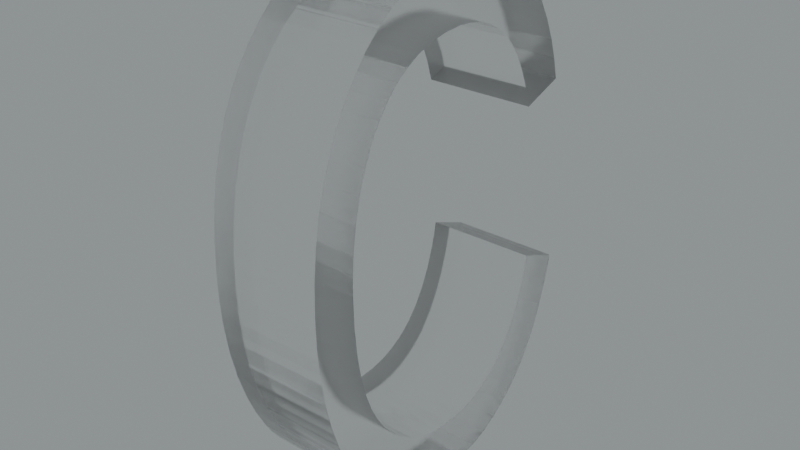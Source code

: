 # Source: blend.blend  (saved by Blender 3.5.10; exported with 4.5.12 LTS)
import bpy
from mathutils import Matrix  # noqa: F401  (used for matrix-valued properties, if any)

bpy.ops.wm.read_factory_settings(use_empty=True)
scene = bpy.context.scene
scene.name = 'Scene'

# ---- collections
col_collection = bpy.data.collections.new('Collection'); scene.collection.children.link(col_collection)

# ---- images (referenced by path relative to the original .blend; pixels are not part of the script)
import os
ASSET_DIR = os.environ.get("B2B_ASSET_DIR", "")  # directory of the original .blend (textures are referenced by path, not embedded)
HERE = os.path.dirname(os.path.abspath(__file__))  # packed textures are extracted next to this script under _unpacked/

def load_image(name, relpath, width, height, colorspace="sRGB"):
    """Load a texture the original file referenced (path relative to the .blend, or extracted next to this script)."""
    p = next((c for c in (os.path.join(HERE, relpath), os.path.join(ASSET_DIR, relpath)) if relpath and os.path.exists(c)), "")
    if p:
        img = bpy.data.images.load(p, check_existing=True)
        img.name = name
    else:  # same state as the original file: an image datablock whose file is absent (Cycles renders it pink)
        img = bpy.data.images.new(name, width, height)
        img.source = "FILE"
        img.filepath = "//" + (relpath or name)
    img.colorspace_settings.name = colorspace
    return img
img_satara_night_4k_hdr = load_image('satara_night_4k.hdr', 'satara_night_4k.hdr', 1024, 1024, 'Linear Rec.709')

# ---- materials (node trees are filled in below, after node groups)
mat_material_017 = bpy.data.materials.new('Material.017')

# ---- material node trees
mat_material_017.use_nodes = True; mat_material_017.node_tree.nodes.clear()
_N = mat_material_017.node_tree.nodes; _L = mat_material_017.node_tree.links
n0 = _N.new('ShaderNodeMixShader'); n0.name = 'Mix Shader'; n0.location = (584, 548)
n1 = _N.new('ShaderNodeOutputMaterial'); n1.name = 'Material Output.001'; n1.location = (760, 574)
n2 = _N.new('ShaderNodeLayerWeight'); n2.name = 'Layer Weight'; n2.location = (414, 602)
n2.inputs[0].default_value = 0.1
n3 = _N.new('ShaderNodeBsdfAnisotropic'); n3.name = 'Glossy BSDF'; n3.location = (248, 391)
n3.width = 280
n3.distribution = 'GGX'
n3.inputs[1].default_value = 0.6
n4 = _N.new('ShaderNodeBsdfGlass'); n4.name = 'Glass BSDF'; n4.location = (75, 503)
n4.distribution = 'BECKMANN'
n4.inputs[1].default_value = 0.2
_L.new(n3.outputs[0], n0.inputs[2])
_L.new(n2.outputs[0], n0.inputs[0])
_L.new(n4.outputs[0], n0.inputs[1])
_L.new(n0.outputs[0], n1.inputs[0])
n1.is_active_output = True

# ---- world
world_world = bpy.data.worlds.new('World'); scene.world = world_world
world_world.use_nodes = True; world_world.node_tree.nodes.clear()
_N = world_world.node_tree.nodes; _L = world_world.node_tree.links
n0 = _N.new('ShaderNodeBackground'); n0.name = 'Background.001'; n0.location = (26, -164)
n1 = _N.new('ShaderNodeBackground'); n1.name = 'Background'; n1.location = (337, 91)
n1.inputs[0].default_value = (0.05088, 0.05088, 0.05088, 1.0)
n2 = _N.new('ShaderNodeOutputWorld'); n2.name = 'World Output'; n2.location = (512, 287)
n3 = _N.new('ShaderNodeValToRGB'); n3.name = 'ColorRamp'; n3.location = (98, 373)
while len(n3.color_ramp.elements) > 1: n3.color_ramp.elements.remove(n3.color_ramp.elements[-1])
n3.color_ramp.elements[0].position = 0.0; n3.color_ramp.elements[0].color = (0.0, 0.0, 0.0, 1.0)
_e = n3.color_ramp.elements.new(1.0); _e.color = (0.8561, 0.9404, 0.9606, 1.0)
n4 = _N.new('ShaderNodeTexEnvironment'); n4.name = 'Environment Texture'; n4.location = (-269, 312)
n4.image = img_satara_night_4k_hdr
_L.new(n4.outputs[0], n3.inputs[0])
_L.new(n3.outputs[0], n2.inputs[0])
n2.is_active_output = True
world_world.color = (0.05088, 0.05088, 0.05088)
world_world.use_sun_shadow = False
world_world.sun_shadow_jitter_overblur = 0.0

# ---- meshes
me_x = bpy.data.meshes.new('С')
me_x.from_pydata([(19.73, 7.195, -17.72), (20.1, 8.416, -17.72), (20.1, 8.416, -12.72), (19.73, 7.195, -12.72), (19.28, 6.082, -17.72), (19.28, 6.082, -12.72), (18.78, 5.132, -12.72), (18.78, 5.132, -17.72), (18.22, 4.297, -12.72), (18.22, 4.297, -17.72), (17.6, 3.567, -17.72), (17.6, 3.567, -12.72), (17.15, 3.127, -17.72), (17.15, 3.127, -12.72), (16.67, 2.726, -17.72), (16.67, 2.726, -12.72), (15.86, 2.174, -17.72), (15.86, 2.174, -12.72), (15.0, 1.719, -17.72), (15.0, 1.719, -12.72), (14.0, 1.328, -17.72), (14.0, 1.328, -12.72), (12.93, 1.053, -17.72), (12.93, 1.053, -12.72), (11.9, 0.905, -17.72), (11.9, 0.905, -12.72), (10.82, 0.8559, -12.72), (10.82, 0.8559, -17.72), (9.47, 0.9092, -17.72), (9.47, 0.9092, -12.72), (8.217, 1.069, -17.72), (8.217, 1.069, -12.72), (7.131, 1.316, -17.72), (7.131, 1.316, -12.72), (6.156, 1.645, -17.72), (6.156, 1.645, -12.72), (5.279, 2.052, -12.72), (5.279, 2.052, -17.72), (4.492, 2.535, -12.72), (4.492, 2.535, -17.72), (3.786, 3.093, -17.72), (3.786, 3.093, -12.72), (3.258, 3.612, -17.72), (3.258, 3.612, -12.72), (2.779, 4.186, -17.72), (2.779, 4.186, -12.72), (2.135, 5.126, -17.72), (2.135, 5.126, -12.72), (1.585, 6.117, -17.72), (1.585, 6.117, -12.72), (1.089, 7.272, -17.72), (1.089, 7.272, -12.72), (0.7065, 8.495, -12.72), (0.7065, 8.495, -17.72), (0.4393, 9.795, -17.72), (0.4393, 9.795, -12.72), (0.3042, 10.98, -12.72), (0.3042, 10.98, -17.72), (0.2591, 12.21, -12.72), (0.2591, 12.21, -17.72), (0.3125, 13.57, -17.72), (0.3125, 13.57, -12.72), (0.4725, 14.84, -17.72), (0.4725, 14.84, -12.72), (0.7222, 15.97, -17.72), (0.7222, 15.97, -12.72), (1.059, 17.01, -17.72), (1.059, 17.01, -12.72), (1.479, 17.96, -17.72), (1.479, 17.96, -12.72), (1.98, 18.83, -17.72), (1.98, 18.83, -12.72), (2.54, 19.6, -17.72), (2.54, 19.6, -12.72), (3.179, 20.32, -12.72), (3.179, 20.32, -17.72), (3.956, 21.02, -12.72), (3.956, 21.02, -17.72), (4.788, 21.63, -12.72), (4.788, 21.63, -17.72), (5.659, 22.13, -17.72), (5.659, 22.13, -12.72), (6.687, 22.58, -12.72), (6.687, 22.58, -17.72), (7.788, 22.92, -17.72), (7.788, 22.92, -12.72), (8.97, 23.14, -17.72), (8.97, 23.14, -12.72), (9.824, 23.23, -17.72), (9.824, 23.23, -12.72), (10.71, 23.26, -17.72), (10.71, 23.26, -12.72), (11.85, 23.2, -17.72), (11.85, 23.2, -12.72), (12.93, 23.04, -17.72), (12.93, 23.04, -12.72), (13.91, 22.79, -17.72), (13.91, 22.79, -12.72), (14.81, 22.45, -17.72), (14.81, 22.45, -12.72), (15.55, 22.08, -17.72), (15.55, 22.08, -12.72), (16.24, 21.64, -17.72), (16.24, 21.64, -12.72), (16.95, 21.07, -17.72), (16.95, 21.07, -12.72), (17.59, 20.43, -17.72), (17.59, 20.43, -12.72), (18.21, 19.62, -17.72), (18.21, 19.62, -12.72), (18.75, 18.7, -17.72), (18.75, 18.7, -12.72), (19.14, 17.83, -12.72), (19.14, 17.83, -17.72), (19.46, 16.89, -17.72), (19.46, 16.89, -12.72), (16.9, 16.22, -17.72), (16.9, 16.22, -12.72), (16.52, 17.14, -17.72), (16.52, 17.14, -12.72), (16.07, 17.95, -17.72), (16.07, 17.95, -12.72), (15.58, 18.62, -17.72), (15.58, 18.62, -12.72), (15.1, 19.13, -12.72), (15.1, 19.13, -17.72), (14.56, 19.57, -17.72), (14.56, 19.57, -12.72), (13.83, 20.01, -12.72), (13.83, 20.01, -17.72), (13.03, 20.34, -12.72), (13.03, 20.34, -17.72), (12.14, 20.57, -12.72), (12.14, 20.57, -17.72), (11.41, 20.66, -17.72), (11.41, 20.66, -12.72), (10.64, 20.7, -17.72), (10.64, 20.7, -12.72), (9.51, 20.64, -12.72), (9.51, 20.64, -17.72), (8.466, 20.48, -12.72), (8.466, 20.48, -17.72), (7.57, 20.24, -17.72), (7.57, 20.24, -12.72), (6.769, 19.91, -17.72), (6.769, 19.91, -12.72), (6.052, 19.5, -17.72), (6.052, 19.5, -12.72), (5.39, 18.99, -12.72), (5.39, 18.99, -17.72), (4.799, 18.4, -17.72), (4.799, 18.4, -12.72), (4.265, 17.69, -12.72), (4.265, 17.69, -17.72), (3.814, 16.92, -12.72), (3.814, 16.92, -17.72), (3.409, 15.98, -17.72), (3.409, 15.98, -12.72), (3.105, 14.94, -17.72), (3.105, 14.94, -12.72), (2.906, 13.79, -12.72), (2.906, 13.79, -17.72), (2.841, 13.03, -17.72), (2.841, 13.03, -12.72), (2.819, 12.24, -17.72), (2.819, 12.24, -12.72), (2.872, 10.88, -12.72), (2.872, 10.88, -17.72), (3.033, 9.636, -12.72), (3.033, 9.636, -17.72), (3.275, 8.591, -17.72), (3.275, 8.591, -12.72), (3.595, 7.674, -17.72), (3.595, 7.674, -12.72), (3.987, 6.872, -17.72), (3.987, 6.872, -12.72), (4.432, 6.19, -12.72), (4.432, 6.19, -17.72), (4.949, 5.586, -12.72), (4.949, 5.586, -17.72), (5.606, 4.992, -17.72), (5.606, 4.992, -12.72), (6.32, 4.494, -17.72), (6.32, 4.494, -12.72), (7.165, 4.057, -17.72), (7.165, 4.057, -12.72), (8.082, 3.731, -17.72), (8.082, 3.731, -12.72), (9.081, 3.518, -17.72), (9.081, 3.518, -12.72), (9.78, 3.441, -17.72), (9.78, 3.441, -12.72), (10.51, 3.416, -12.72), (10.51, 3.416, -17.72), (11.56, 3.469, -12.72), (11.56, 3.469, -17.72), (12.52, 3.629, -12.72), (12.52, 3.629, -17.72), (13.36, 3.876, -17.72), (13.36, 3.876, -12.72), (14.11, 4.208, -12.72), (14.11, 4.208, -17.72), (14.61, 4.503, -17.72), (14.61, 4.503, -12.72), (15.08, 4.846, -17.72), (15.08, 4.846, -12.72), (15.71, 5.451, -17.72), (15.71, 5.451, -12.72), (16.27, 6.163, -17.72), (16.27, 6.163, -12.72), (16.77, 7.007, -12.72), (16.77, 7.007, -17.72), (17.19, 7.993, -17.72), (17.19, 7.993, -12.72), (17.38, 8.567, -17.72), (17.38, 8.567, -12.72), (17.54, 9.176, -17.72), (17.54, 9.176, -12.72)], [], [(0, 1, 2), (0, 2, 3), (4, 3, 5), (4, 5, 6), (4, 0, 3), (7, 6, 8), (7, 4, 6), (9, 7, 8), (10, 8, 11), (10, 9, 8), (12, 11, 13), (12, 10, 11), (14, 13, 15), (14, 12, 13), (16, 14, 15), (16, 15, 17), (18, 17, 19), (18, 16, 17), (20, 19, 21), (20, 18, 19), (22, 21, 23), (22, 20, 21), (24, 23, 25), (24, 25, 26), (24, 22, 23), (27, 24, 26), (28, 27, 26), (28, 26, 29), (30, 29, 31), (30, 28, 29), (32, 31, 33), (32, 30, 31), (34, 33, 35), (34, 35, 36), (34, 32, 33), (37, 36, 38), (37, 34, 36), (39, 37, 38), (40, 38, 41), (40, 39, 38), (42, 41, 43), (42, 40, 41), (44, 43, 45), (44, 42, 43), (46, 44, 45), (46, 45, 47), (48, 47, 49), (48, 46, 47), (50, 49, 51), (50, 51, 52), (50, 48, 49), (53, 50, 52), (54, 52, 55), (54, 55, 56), (54, 53, 52), (57, 56, 58), (57, 54, 56), (59, 57, 58), (60, 59, 58), (60, 58, 61), (62, 61, 63), (62, 60, 61), (64, 63, 65), (64, 62, 63), (66, 65, 67), (66, 64, 65), (68, 67, 69), (68, 66, 67), (70, 69, 71), (70, 68, 69), (72, 71, 73), (72, 73, 74), (72, 70, 71), (75, 72, 74), (75, 74, 76), (77, 76, 78), (77, 75, 76), (79, 77, 78), (80, 78, 81), (80, 81, 82), (80, 79, 78), (83, 80, 82), (84, 82, 85), (84, 83, 82), (86, 85, 87), (86, 84, 85), (88, 87, 89), (88, 86, 87), (90, 89, 91), (90, 88, 89), (92, 90, 91), (92, 91, 93), (94, 93, 95), (94, 92, 93), (96, 95, 97), (96, 94, 95), (98, 97, 99), (98, 96, 97), (100, 99, 101), (100, 98, 99), (102, 101, 103), (102, 100, 101), (104, 102, 103), (104, 103, 105), (106, 105, 107), (106, 104, 105), (108, 107, 109), (108, 106, 107), (110, 109, 111), (110, 111, 112), (110, 108, 109), (113, 110, 112), (114, 112, 115), (114, 113, 112), (116, 114, 115), (116, 115, 117), (118, 116, 117), (118, 117, 119), (120, 119, 121), (120, 118, 119), (122, 121, 123), (122, 123, 124), (122, 120, 121), (125, 122, 124), (126, 124, 127), (126, 125, 124), (126, 127, 128), (129, 128, 130), (129, 126, 128), (131, 130, 132), (131, 129, 130), (133, 131, 132), (134, 132, 135), (134, 133, 132), (136, 135, 137), (136, 134, 135), (136, 137, 138), (139, 138, 140), (139, 136, 138), (141, 139, 140), (142, 140, 143), (142, 141, 140), (144, 143, 145), (144, 142, 143), (146, 145, 147), (146, 147, 148), (146, 144, 145), (149, 146, 148), (150, 148, 151), (150, 149, 148), (150, 151, 152), (153, 152, 154), (153, 150, 152), (155, 153, 154), (156, 154, 157), (156, 155, 154), (158, 157, 159), (158, 159, 160), (158, 156, 157), (161, 158, 160), (162, 160, 163), (162, 161, 160), (164, 163, 165), (164, 162, 163), (164, 165, 166), (167, 166, 168), (167, 164, 166), (169, 167, 168), (170, 168, 171), (170, 169, 168), (172, 171, 173), (172, 170, 171), (174, 173, 175), (174, 175, 176), (174, 172, 173), (177, 176, 178), (177, 174, 176), (179, 177, 178), (180, 179, 178), (180, 178, 181), (182, 181, 183), (182, 180, 181), (184, 183, 185), (184, 182, 183), (186, 185, 187), (186, 184, 185), (188, 187, 189), (188, 186, 187), (190, 189, 191), (190, 191, 192), (190, 188, 189), (193, 190, 192), (193, 192, 194), (195, 194, 196), (195, 193, 194), (197, 195, 196), (198, 196, 199), (198, 199, 200), (198, 197, 196), (201, 198, 200), (202, 200, 203), (202, 201, 200), (204, 203, 205), (204, 202, 203), (206, 204, 205), (206, 205, 207), (208, 207, 209), (208, 209, 210), (208, 206, 207), (211, 208, 210), (212, 210, 213), (212, 211, 210), (214, 213, 215), (214, 212, 213), (216, 215, 217), (216, 214, 215), (1, 216, 217), (1, 217, 2), (42, 44, 179), (39, 40, 180), (40, 42, 180), (42, 179, 180), (179, 44, 177), (44, 46, 177), (37, 39, 182), (39, 180, 182), (46, 48, 174), (177, 46, 174), (32, 34, 184), (34, 37, 184), (37, 182, 184), (48, 50, 172), (174, 48, 172), (30, 32, 186), (32, 184, 186), (50, 53, 170), (172, 50, 170), (28, 30, 188), (30, 186, 188), (53, 54, 169), (170, 53, 169), (28, 188, 190), (54, 57, 167), (169, 54, 167), (27, 28, 193), (28, 190, 193), (22, 24, 195), (24, 27, 195), (27, 193, 195), (57, 59, 164), (167, 57, 164), (59, 60, 162), (164, 59, 162), (20, 22, 197), (22, 195, 197), (60, 62, 161), (162, 60, 161), (18, 20, 198), (20, 197, 198), (62, 64, 158), (161, 62, 158), (16, 18, 201), (18, 198, 201), (16, 201, 202), (158, 64, 156), (64, 66, 156), (16, 202, 14), (14, 202, 204), (14, 204, 12), (156, 66, 155), (66, 68, 155), (155, 68, 70), (12, 204, 206), (12, 206, 10), (155, 70, 153), (153, 70, 72), (206, 208, 9), (10, 206, 9), (153, 72, 150), (150, 72, 75), (208, 211, 7), (9, 208, 7), (150, 75, 149), (149, 75, 77), (211, 212, 4), (7, 211, 4), (149, 77, 146), (146, 77, 79), (146, 79, 144), (212, 214, 0), (4, 212, 0), (144, 79, 80), (214, 216, 1), (0, 214, 1), (144, 80, 83), (142, 144, 83), (141, 142, 84), (142, 83, 84), (139, 141, 86), (141, 84, 86), (139, 86, 88), (136, 139, 88), (134, 136, 90), (136, 88, 90), (133, 134, 92), (134, 90, 92), (133, 92, 94), (131, 133, 94), (131, 94, 96), (114, 116, 113), (116, 118, 113), (129, 131, 98), (131, 96, 98), (118, 120, 110), (113, 118, 110), (129, 98, 100), (126, 129, 100), (110, 120, 108), (120, 122, 108), (126, 100, 102), (125, 126, 102), (108, 122, 106), (122, 125, 106), (125, 102, 104), (106, 125, 104), (178, 45, 43), (181, 41, 38), (181, 43, 41), (181, 178, 43), (176, 45, 178), (176, 47, 45), (183, 38, 36), (183, 181, 38), (175, 49, 47), (175, 47, 176), (185, 35, 33), (185, 36, 35), (185, 183, 36), (173, 51, 49), (173, 49, 175), (187, 33, 31), (187, 185, 33), (171, 52, 51), (171, 51, 173), (189, 31, 29), (189, 187, 31), (168, 55, 52), (168, 52, 171), (191, 189, 29), (166, 56, 55), (166, 55, 168), (192, 29, 26), (192, 191, 29), (194, 25, 23), (194, 26, 25), (194, 192, 26), (165, 58, 56), (165, 56, 166), (163, 61, 58), (163, 58, 165), (196, 23, 21), (196, 194, 23), (160, 63, 61), (160, 61, 163), (199, 21, 19), (199, 196, 21), (159, 65, 63), (159, 63, 160), (200, 19, 17), (200, 199, 19), (203, 200, 17), (157, 65, 159), (157, 67, 65), (15, 203, 17), (205, 203, 15), (13, 205, 15), (154, 67, 157), (154, 69, 67), (71, 69, 154), (207, 205, 13), (11, 207, 13), (152, 71, 154), (73, 71, 152), (8, 209, 207), (8, 207, 11), (151, 73, 152), (74, 73, 151), (6, 210, 209), (6, 209, 8), (148, 74, 151), (76, 74, 148), (5, 213, 210), (5, 210, 6), (147, 76, 148), (78, 76, 147), (145, 78, 147), (3, 215, 213), (3, 213, 5), (81, 78, 145), (2, 217, 215), (2, 215, 3), (82, 81, 145), (82, 145, 143), (85, 143, 140), (85, 82, 143), (87, 140, 138), (87, 85, 140), (89, 87, 138), (89, 138, 137), (91, 137, 135), (91, 89, 137), (93, 135, 132), (93, 91, 135), (95, 93, 132), (95, 132, 130), (97, 95, 130), (112, 117, 115), (112, 119, 117), (99, 130, 128), (99, 97, 130), (111, 121, 119), (111, 119, 112), (101, 99, 128), (101, 128, 127), (109, 121, 111), (109, 123, 121), (103, 101, 127), (103, 127, 124), (107, 123, 109), (107, 124, 123), (105, 103, 124), (105, 124, 107)])
me_x.materials.append(mat_material_017)
me_x.update()

# ---- objects
ob_x = bpy.data.objects.new('С', me_x)

# ---- transforms, parenting, visibility, modifiers, constraints
ob_x.location = (0.9754, 0.01682, 0.08702)
ob_x.rotation_euler = (-4.712, 2.22e-16, -4.712)
ob_x.scale = (0.06273, 0.08272, 0.08272)

# ---- collection membership
col_collection.objects.link(ob_x)

# ---- scene / render settings (as saved in the file)
scene.frame_start = 1; scene.frame_end = 250; scene.frame_set(0)
scene.render.engine = 'CYCLES'
scene.render.film_transparent = True
scene.cycles.samples = 16
scene.cycles.sampling_pattern = 'TABULATED_SOBOL'
scene.cycles.use_adaptive_sampling = False
scene.cycles.use_light_tree = False
scene.cycles.film_transparent_glass = True
scene.cycles.film_transparent_roughness = 1.0
scene.eevee.use_raytracing = True
scene.view_settings.view_transform = 'Filmic'
bpy.context.view_layer.update()

# ---- added for rendering (the .blend has no active camera): camera
cam_auto = bpy.data.cameras.new('AutoCamera')
cam_auto.lens = 50.0
cam_auto.sensor_width = 36.0
cam_auto.clip_end = 1000.0
ob_auto_camera = bpy.data.objects.new('AutoCamera', cam_auto)
scene.collection.objects.link(ob_auto_camera)
ob_auto_camera.location = (1.81712, -1.86514, 2.76466)
ob_auto_camera.rotation_euler = (1.09748, -7.21219e-08, 0.694738)
scene.camera = ob_auto_camera
bpy.context.view_layer.update()
